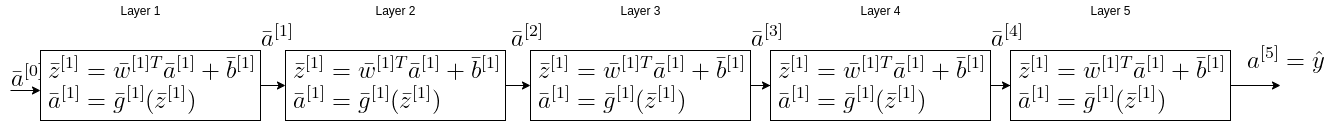

The diagram above was exported from draw.io. Its source (the exported page's mxGraphModel, read from the mxfile embedded in the PNG):
<mxGraphModel dx="1350" dy="801" grid="1" gridSize="10" guides="1" tooltips="1" connect="1" arrows="1" fold="1" page="1" pageScale="1" pageWidth="850" pageHeight="1100" math="0" shadow="0">
  <root>
    <mxCell id="0" />
    <mxCell id="1" parent="0" />
    <mxCell id="AuP3Hc3zoL-SQXZ02yXd-10" value="&lt;img src=&quot;https://latex.codecogs.com/png.latex?%5Cdpi%7B150%7D%20%5Cbg_white%20%5Cbar%7Ba%7D%5E%7B%5B1%5D%7D&quot;&gt;" style="text;html=1;align=center;verticalAlign=middle;resizable=0;points=[];autosize=1;" vertex="1" parent="1">
      <mxGeometry x="260" y="370" width="50" height="30" as="geometry" />
    </mxCell>
    <mxCell id="AuP3Hc3zoL-SQXZ02yXd-20" value="&lt;img src=&quot;https://latex.codecogs.com/png.latex?%5Cdpi%7B150%7D%20%5Cbg_white%20%5Cbar%7Ba%7D%5E%7B%5B2%5D%7D&quot;&gt;" style="text;html=1;align=center;verticalAlign=middle;resizable=0;points=[];autosize=1;" vertex="1" parent="1">
      <mxGeometry x="510" y="370" width="50" height="30" as="geometry" />
    </mxCell>
    <mxCell id="AuP3Hc3zoL-SQXZ02yXd-21" value="&lt;img src=&quot;https://latex.codecogs.com/png.latex?%5Cdpi%7B150%7D%20%5Cbg_white%20%5Cbar%7Ba%7D%5E%7B%5B3%5D%7D&quot;&gt;" style="text;html=1;align=center;verticalAlign=middle;resizable=0;points=[];autosize=1;" vertex="1" parent="1">
      <mxGeometry x="750" y="370" width="50" height="30" as="geometry" />
    </mxCell>
    <mxCell id="AuP3Hc3zoL-SQXZ02yXd-22" value="&lt;img src=&quot;https://latex.codecogs.com/png.latex?%5Cdpi%7B150%7D%20%5Cbg_white%20%5Cbar%7Ba%7D%5E%7B%5B4%5D%7D&quot;&gt;" style="text;html=1;align=center;verticalAlign=middle;resizable=0;points=[];autosize=1;" vertex="1" parent="1">
      <mxGeometry x="990" y="370" width="50" height="30" as="geometry" />
    </mxCell>
    <mxCell id="AuP3Hc3zoL-SQXZ02yXd-23" value="" style="endArrow=classic;html=1;" edge="1" parent="1">
      <mxGeometry width="50" height="50" relative="1" as="geometry">
        <mxPoint x="1240" y="435" as="sourcePoint" />
        <mxPoint x="1290" y="435" as="targetPoint" />
      </mxGeometry>
    </mxCell>
    <mxCell id="AuP3Hc3zoL-SQXZ02yXd-24" value="&lt;img src=&quot;https://latex.codecogs.com/png.latex?%5Cdpi%7B150%7D%20%5Cbg_white%20%7Ba%7D%5E%7B%5B5%5D%7D%3D%5Chat%7By%7D&quot;&gt;" style="text;html=1;align=center;verticalAlign=middle;resizable=0;points=[];autosize=1;" vertex="1" parent="1">
      <mxGeometry x="1250" y="390" width="90" height="40" as="geometry" />
    </mxCell>
    <mxCell id="AuP3Hc3zoL-SQXZ02yXd-25" value="Layer 1" style="text;html=1;align=center;verticalAlign=middle;resizable=0;points=[];autosize=1;" vertex="1" parent="1">
      <mxGeometry x="120" y="350" width="60" height="20" as="geometry" />
    </mxCell>
    <mxCell id="AuP3Hc3zoL-SQXZ02yXd-26" value="Layer 2" style="text;html=1;align=center;verticalAlign=middle;resizable=0;points=[];autosize=1;" vertex="1" parent="1">
      <mxGeometry x="375" y="350" width="60" height="20" as="geometry" />
    </mxCell>
    <mxCell id="AuP3Hc3zoL-SQXZ02yXd-27" value="Layer 3" style="text;html=1;align=center;verticalAlign=middle;resizable=0;points=[];autosize=1;" vertex="1" parent="1">
      <mxGeometry x="620" y="350" width="60" height="20" as="geometry" />
    </mxCell>
    <mxCell id="AuP3Hc3zoL-SQXZ02yXd-28" value="Layer 4" style="text;html=1;align=center;verticalAlign=middle;resizable=0;points=[];autosize=1;" vertex="1" parent="1">
      <mxGeometry x="860" y="350" width="60" height="20" as="geometry" />
    </mxCell>
    <mxCell id="AuP3Hc3zoL-SQXZ02yXd-29" value="Layer 5" style="text;html=1;align=center;verticalAlign=middle;resizable=0;points=[];autosize=1;" vertex="1" parent="1">
      <mxGeometry x="1090" y="350" width="60" height="20" as="geometry" />
    </mxCell>
    <mxCell id="AuP3Hc3zoL-SQXZ02yXd-30" value="" style="endArrow=classic;html=1;" edge="1" parent="1">
      <mxGeometry width="50" height="50" relative="1" as="geometry">
        <mxPoint x="20" y="440" as="sourcePoint" />
        <mxPoint x="50" y="440" as="targetPoint" />
      </mxGeometry>
    </mxCell>
    <mxCell id="AuP3Hc3zoL-SQXZ02yXd-31" value="&lt;img src=&quot;https://latex.codecogs.com/png.latex?%5Cdpi%7B150%7D%20%5Cbg_white%20%5Cbar%7Ba%7D%5E%7B%5B0%5D%7D&quot;&gt;" style="text;html=1;align=center;verticalAlign=middle;resizable=0;points=[];autosize=1;" vertex="1" parent="1">
      <mxGeometry x="10" y="410" width="50" height="30" as="geometry" />
    </mxCell>
    <mxCell id="AuP3Hc3zoL-SQXZ02yXd-38" value="" style="edgeStyle=orthogonalEdgeStyle;rounded=0;orthogonalLoop=1;jettySize=auto;html=1;" edge="1" parent="1" source="AuP3Hc3zoL-SQXZ02yXd-33" target="AuP3Hc3zoL-SQXZ02yXd-34">
      <mxGeometry relative="1" as="geometry" />
    </mxCell>
    <mxCell id="AuP3Hc3zoL-SQXZ02yXd-33" value="&lt;img src=&quot;https://latex.codecogs.com/png.latex?%5Cdpi%7B150%7D%20%5Cbg_white%20%5C%5C%20%5Cbar%7Bz%7D%5E%7B%5B1%5D%7D%3D%5Cbar%7Bw%7D%5E%7B%5B1%5DT%7D%5Cbar%7Ba%7D%5E%7B%5B1%5D%7D&amp;amp;plus;%5Cbar%7Bb%7D%5E%7B%5B1%5D%7D%20%5C%5C%20%5Cbar%7Ba%7D%5E%7B%5B1%5D%7D%3D%5Cbar%7Bg%7D%5E%7B%5B1%5D%7D%28%5Cbar%7Bz%7D%5E%7B%5B1%5D%7D%29&quot;&gt;" style="text;html=1;align=center;verticalAlign=middle;resizable=0;points=[];autosize=1;strokeColor=#000000;" vertex="1" parent="1">
      <mxGeometry x="50" y="400" width="220" height="70" as="geometry" />
    </mxCell>
    <mxCell id="AuP3Hc3zoL-SQXZ02yXd-39" value="" style="edgeStyle=orthogonalEdgeStyle;rounded=0;orthogonalLoop=1;jettySize=auto;html=1;" edge="1" parent="1" source="AuP3Hc3zoL-SQXZ02yXd-34" target="AuP3Hc3zoL-SQXZ02yXd-35">
      <mxGeometry relative="1" as="geometry" />
    </mxCell>
    <mxCell id="AuP3Hc3zoL-SQXZ02yXd-34" value="&lt;img src=&quot;https://latex.codecogs.com/png.latex?%5Cdpi%7B150%7D%20%5Cbg_white%20%5C%5C%20%5Cbar%7Bz%7D%5E%7B%5B1%5D%7D%3D%5Cbar%7Bw%7D%5E%7B%5B1%5DT%7D%5Cbar%7Ba%7D%5E%7B%5B1%5D%7D&amp;amp;plus;%5Cbar%7Bb%7D%5E%7B%5B1%5D%7D%20%5C%5C%20%5Cbar%7Ba%7D%5E%7B%5B1%5D%7D%3D%5Cbar%7Bg%7D%5E%7B%5B1%5D%7D%28%5Cbar%7Bz%7D%5E%7B%5B1%5D%7D%29&quot;&gt;" style="text;html=1;align=center;verticalAlign=middle;resizable=0;points=[];autosize=1;strokeColor=#000000;" vertex="1" parent="1">
      <mxGeometry x="295" y="400" width="220" height="70" as="geometry" />
    </mxCell>
    <mxCell id="AuP3Hc3zoL-SQXZ02yXd-40" value="" style="edgeStyle=orthogonalEdgeStyle;rounded=0;orthogonalLoop=1;jettySize=auto;html=1;" edge="1" parent="1" source="AuP3Hc3zoL-SQXZ02yXd-35" target="AuP3Hc3zoL-SQXZ02yXd-36">
      <mxGeometry relative="1" as="geometry" />
    </mxCell>
    <mxCell id="AuP3Hc3zoL-SQXZ02yXd-35" value="&lt;img src=&quot;https://latex.codecogs.com/png.latex?%5Cdpi%7B150%7D%20%5Cbg_white%20%5C%5C%20%5Cbar%7Bz%7D%5E%7B%5B1%5D%7D%3D%5Cbar%7Bw%7D%5E%7B%5B1%5DT%7D%5Cbar%7Ba%7D%5E%7B%5B1%5D%7D&amp;amp;plus;%5Cbar%7Bb%7D%5E%7B%5B1%5D%7D%20%5C%5C%20%5Cbar%7Ba%7D%5E%7B%5B1%5D%7D%3D%5Cbar%7Bg%7D%5E%7B%5B1%5D%7D%28%5Cbar%7Bz%7D%5E%7B%5B1%5D%7D%29&quot;&gt;" style="text;html=1;align=center;verticalAlign=middle;resizable=0;points=[];autosize=1;strokeColor=#000000;" vertex="1" parent="1">
      <mxGeometry x="540" y="400" width="220" height="70" as="geometry" />
    </mxCell>
    <mxCell id="AuP3Hc3zoL-SQXZ02yXd-41" value="" style="edgeStyle=orthogonalEdgeStyle;rounded=0;orthogonalLoop=1;jettySize=auto;html=1;" edge="1" parent="1" source="AuP3Hc3zoL-SQXZ02yXd-36" target="AuP3Hc3zoL-SQXZ02yXd-37">
      <mxGeometry relative="1" as="geometry" />
    </mxCell>
    <mxCell id="AuP3Hc3zoL-SQXZ02yXd-36" value="&lt;img src=&quot;https://latex.codecogs.com/png.latex?%5Cdpi%7B150%7D%20%5Cbg_white%20%5C%5C%20%5Cbar%7Bz%7D%5E%7B%5B1%5D%7D%3D%5Cbar%7Bw%7D%5E%7B%5B1%5DT%7D%5Cbar%7Ba%7D%5E%7B%5B1%5D%7D&amp;amp;plus;%5Cbar%7Bb%7D%5E%7B%5B1%5D%7D%20%5C%5C%20%5Cbar%7Ba%7D%5E%7B%5B1%5D%7D%3D%5Cbar%7Bg%7D%5E%7B%5B1%5D%7D%28%5Cbar%7Bz%7D%5E%7B%5B1%5D%7D%29&quot;&gt;" style="text;html=1;align=center;verticalAlign=middle;resizable=0;points=[];autosize=1;strokeColor=#000000;" vertex="1" parent="1">
      <mxGeometry x="780" y="400" width="220" height="70" as="geometry" />
    </mxCell>
    <mxCell id="AuP3Hc3zoL-SQXZ02yXd-37" value="&lt;img src=&quot;https://latex.codecogs.com/png.latex?%5Cdpi%7B150%7D%20%5Cbg_white%20%5C%5C%20%5Cbar%7Bz%7D%5E%7B%5B1%5D%7D%3D%5Cbar%7Bw%7D%5E%7B%5B1%5DT%7D%5Cbar%7Ba%7D%5E%7B%5B1%5D%7D&amp;amp;plus;%5Cbar%7Bb%7D%5E%7B%5B1%5D%7D%20%5C%5C%20%5Cbar%7Ba%7D%5E%7B%5B1%5D%7D%3D%5Cbar%7Bg%7D%5E%7B%5B1%5D%7D%28%5Cbar%7Bz%7D%5E%7B%5B1%5D%7D%29&quot;&gt;" style="text;html=1;align=center;verticalAlign=middle;resizable=0;points=[];autosize=1;strokeColor=#000000;" vertex="1" parent="1">
      <mxGeometry x="1020" y="400" width="220" height="70" as="geometry" />
    </mxCell>
  </root>
</mxGraphModel>